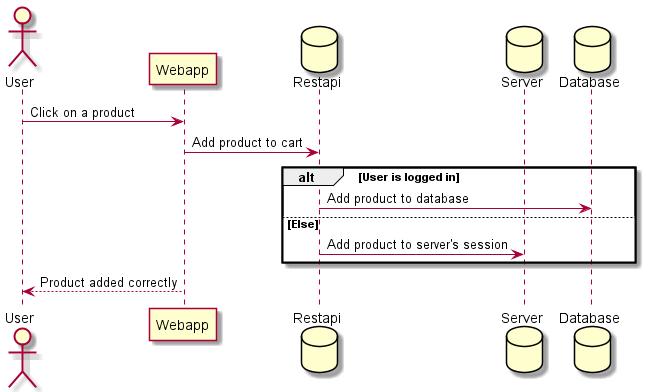

The diagram above was rendered by PlantUML. Its source (embedded in the PNG):
@startuml
actor User
participant Webapp
database Restapi
database Server
database Database

User -> Webapp: Click on a product
Webapp -> Restapi: Add product to cart
alt User is logged in
    Restapi -> Database: Add product to database
else Else
    Restapi -> Server: Add product to server's session
end

User <-- Webapp: Product added correctly
@enduml